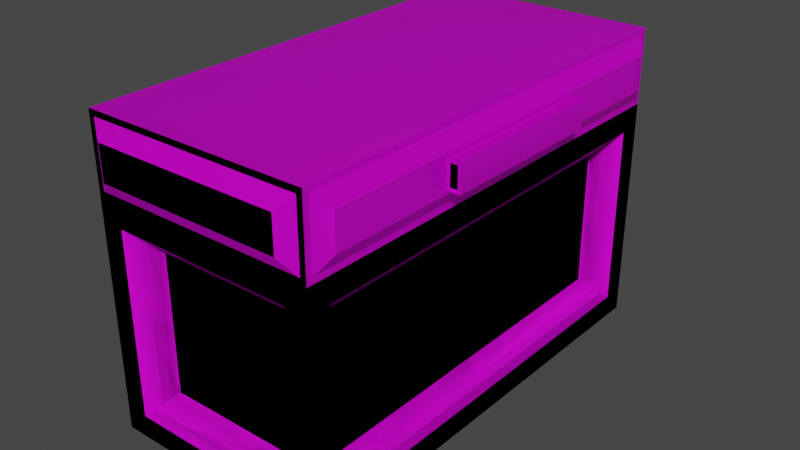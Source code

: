 # Source: chests.blend  (saved by Blender 2.90.8; exported with 4.5.12 LTS)
import bpy
from mathutils import Matrix  # noqa: F401  (used for matrix-valued properties, if any)

bpy.ops.wm.read_factory_settings(use_empty=True)
scene = bpy.context.scene
scene.name = 'Scene'

# ---- collections
col_collection = bpy.data.collections.new('Collection'); scene.collection.children.link(col_collection)

# ---- images (referenced by path relative to the original .blend; pixels are not part of the script)
import os
ASSET_DIR = os.environ.get("B2B_ASSET_DIR", "")  # directory of the original .blend (textures are referenced by path, not embedded)
HERE = os.path.dirname(os.path.abspath(__file__))  # packed textures are extracted next to this script under _unpacked/

def load_image(name, relpath, width, height, colorspace="sRGB"):
    """Load a texture the original file referenced (path relative to the .blend, or extracted next to this script)."""
    p = next((c for c in (os.path.join(HERE, relpath), os.path.join(ASSET_DIR, relpath)) if relpath and os.path.exists(c)), "")
    if p:
        img = bpy.data.images.load(p, check_existing=True)
        img.name = name
    else:  # same state as the original file: an image datablock whose file is absent (Cycles renders it pink)
        img = bpy.data.images.new(name, width, height)
        img.source = "FILE"
        img.filepath = "//" + (relpath or name)
    img.colorspace_settings.name = colorspace
    return img
img_palette2_png = load_image('palette2.png', 'palette2.png', 1024, 1024, 'sRGB')

# ---- materials (node trees are filled in below, after node groups)
mat_material = bpy.data.materials.new('Material')
mat_material.alpha_threshold = 0.0
mat_material.use_transparent_shadow = False
mat_material.line_color = (0.0, 0.0, 0.0, 1.0)

# ---- material node trees
mat_material.use_nodes = True; mat_material.node_tree.nodes.clear()
_N = mat_material.node_tree.nodes; _L = mat_material.node_tree.links
n0 = _N.new('ShaderNodeOutputMaterial'); n0.name = 'Material Output'; n0.location = (300, 300)
n1 = _N.new('ShaderNodeBsdfPrincipled'); n1.name = 'Principled BSDF'; n1.location = (10, 300)
n1.distribution = 'GGX'
n1.subsurface_method = 'BURLEY'
n1.inputs[2].default_value = 0.4
n1.inputs[3].default_value = 1.45
n1.inputs[27].default_value = (0.0, 0.0, 0.0, 1.0)
n1.inputs[28].default_value = 1.0
n2 = _N.new('ShaderNodeTexImage'); n2.name = 'Image Texture'; n2.location = (-320, 271)
n2.image = img_palette2_png
n2.interpolation = 'Closest'
_L.new(n1.outputs[0], n0.inputs[0])
_L.new(n2.outputs[0], n1.inputs[0])
n0.is_active_output = True

# ---- world
world_world = bpy.data.worlds.new('World'); scene.world = world_world
world_world.use_nodes = True; world_world.node_tree.nodes.clear()
_N = world_world.node_tree.nodes; _L = world_world.node_tree.links
n0 = _N.new('ShaderNodeOutputWorld'); n0.name = 'World Output'; n0.location = (300, 300)
n1 = _N.new('ShaderNodeBackground'); n1.name = 'Background'; n1.location = (10, 300)
n1.inputs[0].default_value = (0.05088, 0.05088, 0.05088, 1.0)
_L.new(n1.outputs[0], n0.inputs[0])
n0.is_active_output = True
world_world.color = (0.05088, 0.05088, 0.05088)
world_world.use_sun_shadow = False
world_world.sun_shadow_jitter_overblur = 0.0

# ---- meshes
me_cube_002 = bpy.data.meshes.new('Cube.002')
me_cube_002.from_pydata([(-0.25, -0.5, -1.49e-08), (-0.25, -0.5, 0.5), (-0.25, 0.5, -1.49e-08), (-0.25, 0.5, 0.5), (0.25, -0.5, -1.49e-08), (0.25, -0.5, 0.5), (0.25, 0.5, -1.49e-08), (0.25, 0.5, 0.5), (-0.25, -0.45, 0.05), (-0.25, -0.45, 0.45), (-0.25, 0.45, 0.45), (-0.25, 0.45, 0.05), (-0.2, 0.5, 0.05), (-0.2, 0.5, 0.45), (0.2, 0.5, 0.45), (0.2, 0.5, 0.05), (0.25, 0.45, 0.05), (0.25, 0.45, 0.45), (0.25, -0.45, 0.45), (0.25, -0.45, 0.05), (0.2, -0.5, 0.05), (0.2, -0.5, 0.45), (-0.2, -0.5, 0.45), (-0.2, -0.5, 0.05), (-0.2, -0.4, 0.1), (-0.2, -0.4, 0.4), (-0.2, 0.4, 0.4), (-0.2, 0.4, 0.1), (-0.15, 0.45, 0.1), (-0.15, 0.45, 0.4), (0.15, 0.45, 0.4), (0.15, 0.45, 0.1), (0.2, 0.4, 0.1), (0.2, 0.4, 0.4), (0.2, -0.4, 0.4), (0.2, -0.4, 0.1), (0.15, -0.45, 0.1), (0.15, -0.45, 0.4), (-0.15, -0.45, 0.4), (-0.15, -0.45, 0.1), (0.1977, 0.4477, 0.5), (-0.1977, 0.4477, 0.5), (-0.1977, -0.4477, 0.5), (0.1977, -0.4477, 0.5), (-0.1687, 0.3819, 0.3662), (0.1687, 0.3819, 0.3662), (0.1687, -0.3819, 0.3662), (-0.1687, -0.3819, 0.3662), (-0.1687, 0.3819, 0.1396), (0.1687, 0.3819, 0.1396), (0.1687, -0.3819, 0.1396), (-0.1687, -0.3819, 0.1396)], [], [(24, 25, 26, 27), (28, 29, 30, 31), (32, 33, 34, 35), (36, 37, 38, 39), (2, 6, 4, 0), (41, 42, 47, 44), (0, 1, 9, 8), (1, 3, 10, 9), (3, 2, 11, 10), (2, 0, 8, 11), (2, 3, 13, 12), (3, 7, 14, 13), (7, 6, 15, 14), (6, 2, 12, 15), (6, 7, 17, 16), (7, 5, 18, 17), (5, 4, 19, 18), (4, 6, 16, 19), (4, 5, 21, 20), (5, 1, 22, 21), (1, 0, 23, 22), (0, 4, 20, 23), (8, 9, 25, 24), (9, 10, 26, 25), (10, 11, 27, 26), (11, 8, 24, 27), (12, 13, 29, 28), (13, 14, 30, 29), (14, 15, 31, 30), (15, 12, 28, 31), (16, 17, 33, 32), (17, 18, 34, 33), (18, 19, 35, 34), (19, 16, 32, 35), (20, 21, 37, 36), (21, 22, 38, 37), (22, 23, 39, 38), (23, 20, 36, 39), (7, 3, 41, 40), (3, 1, 42, 41), (1, 5, 43, 42), (5, 7, 40, 43), (44, 47, 51, 48), (40, 41, 44, 45), (42, 43, 46, 47), (43, 40, 45, 46), (49, 48, 51, 50), (45, 44, 48, 49), (47, 46, 50, 51), (46, 45, 49, 50)])
_uv = me_cube_002.uv_layers.new(name='UVMap')
_uv.uv.foreach_set('vector', [0.1756, 0.9518, 0.1756, 0.9518, 0.1756, 0.9518, 0.1756, 0.9518, 0.1756, 0.9518, 0.1756, 0.9518, 0.1756, 0.9518, 0.1756, 0.9518, 0.1756, 0.9518, 0.1756, 0.9518, 0.1756, 0.9518, 0.1756, 0.9518, 0.1756, 0.9518, 0.1756, 0.9518, 0.1756, 0.9518, 0.1756, 0.9518, 0.1756, 0.9518, 0.1756, 0.9518, 0.1756, 0.9518, 0.1756, 0.9518, 0.3212, 0.7997, 0.3212, 0.7997, 0.3212, 0.7997, 0.3212, 0.7997, 0.1756, 0.9518, 0.1756, 0.9518, 0.1756, 0.9518, 0.1756, 0.9518, 0.1756, 0.9518, 0.1756, 0.9518, 0.1756, 0.9518, 0.1756, 0.9518, 0.1756, 0.9518, 0.1756, 0.9518, 0.1756, 0.9518, 0.1756, 0.9518, 0.1756, 0.9518, 0.1756, 0.9518, 0.1756, 0.9518, 0.1756, 0.9518, 0.1756, 0.9518, 0.1756, 0.9518, 0.1756, 0.9518, 0.1756, 0.9518, 0.1756, 0.9518, 0.1756, 0.9518, 0.1756, 0.9518, 0.1756, 0.9518, 0.1756, 0.9518, 0.1756, 0.9518, 0.1756, 0.9518, 0.1756, 0.9518, 0.1756, 0.9518, 0.1756, 0.9518, 0.1756, 0.9518, 0.1756, 0.9518, 0.1756, 0.9518, 0.1756, 0.9518, 0.1756, 0.9518, 0.1756, 0.9518, 0.1756, 0.9518, 0.1756, 0.9518, 0.1756, 0.9518, 0.1756, 0.9518, 0.1756, 0.9518, 0.1756, 0.9518, 0.1756, 0.9518, 0.1756, 0.9518, 0.1756, 0.9518, 0.1756, 0.9518, 0.1756, 0.9518, 0.1756, 0.9518, 0.1756, 0.9518, 0.1756, 0.9518, 0.1756, 0.9518, 0.1756, 0.9518, 0.1756, 0.9518, 0.1756, 0.9518, 0.1756, 0.9518, 0.1756, 0.9518, 0.1756, 0.9518, 0.1756, 0.9518, 0.1756, 0.9518, 0.1756, 0.9518, 0.1756, 0.9518, 0.1756, 0.9518, 0.1756, 0.9518, 0.1756, 0.9518, 0.1756, 0.9518, 0.1756, 0.9518, 0.1756, 0.9518, 0.1756, 0.9518, 0.1756, 0.9518, 0.1756, 0.9518, 0.1756, 0.9518, 0.1756, 0.9518, 0.1756, 0.9518, 0.1756, 0.9518, 0.1756, 0.9518, 0.1756, 0.9518, 0.1756, 0.9518, 0.1756, 0.9518, 0.1756, 0.9518, 0.1756, 0.9518, 0.1756, 0.9518, 0.1756, 0.9518, 0.1756, 0.9518, 0.1756, 0.9518, 0.1756, 0.9518, 0.1756, 0.9518, 0.1756, 0.9518, 0.1756, 0.9518, 0.1756, 0.9518, 0.1756, 0.9518, 0.1756, 0.9518, 0.1756, 0.9518, 0.1756, 0.9518, 0.1756, 0.9518, 0.1756, 0.9518, 0.1756, 0.9518, 0.1756, 0.9518, 0.1756, 0.9518, 0.1756, 0.9518, 0.1756, 0.9518, 0.1756, 0.9518, 0.1756, 0.9518, 0.1756, 0.9518, 0.1756, 0.9518, 0.1756, 0.9518, 0.1756, 0.9518, 0.1756, 0.9518, 0.1756, 0.9518, 0.1756, 0.9518, 0.1756, 0.9518, 0.1756, 0.9518, 0.1756, 0.9518, 0.1756, 0.9518, 0.1756, 0.9518, 0.1756, 0.9518, 0.1756, 0.9518, 0.1756, 0.9518, 0.1756, 0.9518, 0.1756, 0.9518, 0.1756, 0.9518, 0.1756, 0.9518, 0.1756, 0.9518, 0.1756, 0.9518, 0.1756, 0.9518, 0.1756, 0.9518, 0.1756, 0.9518, 0.1756, 0.9518, 0.1756, 0.9518, 0.1756, 0.9518, 0.1756, 0.9518, 0.1756, 0.9518, 0.1756, 0.9518, 0.1756, 0.9518, 0.1756, 0.9518, 0.1756, 0.9518, 0.1756, 0.9518, 0.1756, 0.9518, 0.1756, 0.9518, 0.1756, 0.9518, 0.1756, 0.9518, 0.1756, 0.9518, 0.1756, 0.9518, 0.1756, 0.9518, 0.1756, 0.9518, 0.3212, 0.7997, 0.3212, 0.7997, 0.3212, 0.7997, 0.3212, 0.7997, 0.3212, 0.7997, 0.3212, 0.7997, 0.3212, 0.7997, 0.3212, 0.7997, 0.3212, 0.7997, 0.3212, 0.7997, 0.3212, 0.7997, 0.3212, 0.7997, 0.3212, 0.7997, 0.3212, 0.7997, 0.3212, 0.7997, 0.3212, 0.7997, 0.3212, 0.7997, 0.3212, 0.7997, 0.3212, 0.7997, 0.3212, 0.7997, 0.3212, 0.7997, 0.3212, 0.7997, 0.3212, 0.7997, 0.3212, 0.7997, 0.3212, 0.7997, 0.3212, 0.7997, 0.3212, 0.7997, 0.3212, 0.7997, 0.3212, 0.7997, 0.3212, 0.7997, 0.3212, 0.7997, 0.3212, 0.7997])
me_cube_002.materials.append(mat_material)
me_cube_002.use_remesh_fix_poles = True
me_cube_002.use_remesh_preserve_attributes = False
me_cube_002.use_mirror_vertex_groups = False
me_cube_002.update()
me_cube_004 = bpy.data.meshes.new('Cube.004')
me_cube_004.from_pydata([(-0.002822, -0.5, 0.003866), (-0.002822, -0.5, 0.1689), (-0.002822, 0.5, 0.003866), (-0.002822, 0.5, 0.1689), (0.4972, -0.5, 0.003866), (0.4972, -0.5, 0.1689), (0.4972, 0.5, 0.003866), (0.4972, 0.5, 0.1689), (-0.002822, -0.487, 0.01683), (-0.002822, -0.487, 0.1559), (-0.002822, 0.487, 0.1559), (-0.002822, 0.487, 0.01683), (0.01014, 0.5, 0.01683), (0.01014, 0.5, 0.1559), (0.4842, 0.5, 0.1559), (0.4842, 0.5, 0.01683), (0.4972, 0.487, 0.01683), (0.4972, 0.487, 0.1559), (0.4972, -0.487, 0.1559), (0.4972, -0.487, 0.01683), (0.4842, -0.5, 0.01683), (0.4842, -0.5, 0.1559), (0.01014, -0.5, 0.1559), (0.01014, -0.5, 0.01683), (-0.02282, -0.4553, 0.04857), (-0.02282, -0.4553, 0.1242), (-0.02282, 0.4553, 0.1242), (-0.02282, 0.4553, 0.04857), (0.04188, 0.52, 0.04857), (0.04188, 0.52, 0.1242), (0.4525, 0.52, 0.1242), (0.4525, 0.52, 0.04857), (0.5172, 0.4553, 0.04857), (0.5172, 0.4553, 0.1242), (0.5172, -0.4553, 0.1242), (0.5172, -0.4553, 0.04857), (0.4525, -0.52, 0.04857), (0.4525, -0.52, 0.1242), (0.04188, -0.52, 0.1242), (0.04188, -0.52, 0.04857), (0.5172, 0.1883, 0.05736), (0.5172, 0.1883, 0.1154), (0.5172, -0.1883, 0.1154), (0.5172, -0.1883, 0.05736), (0.5469, 0.1883, 0.1154), (0.5469, 0.1883, 0.05736), (0.5469, -0.1883, 0.05736), (0.5469, -0.1883, 0.1154), (0.5241, 0.1863, 0.06427), (0.5241, 0.1863, 0.1085), (0.54, 0.1863, 0.1085), (0.54, 0.1863, 0.06427), (0.5241, -0.1863, 0.1085), (0.5241, -0.1863, 0.06427), (0.54, -0.1863, 0.06427), (0.54, -0.1863, 0.1085), (0.5241, -0.1814, 0.05936), (0.5241, 0.1814, 0.05936), (0.54, 0.1814, 0.05936), (0.54, -0.1814, 0.05936), (0.5241, 0.1814, 0.1134), (0.5241, -0.1814, 0.1134), (0.54, -0.1814, 0.1134), (0.54, 0.1814, 0.1134)], [], [(24, 25, 26, 27), (28, 29, 30, 31), (32, 33, 34, 35), (36, 37, 38, 39), (2, 6, 4, 0), (7, 3, 1, 5), (0, 1, 9, 8), (1, 3, 10, 9), (3, 2, 11, 10), (2, 0, 8, 11), (2, 3, 13, 12), (3, 7, 14, 13), (7, 6, 15, 14), (6, 2, 12, 15), (6, 7, 17, 16), (7, 5, 18, 17), (5, 4, 19, 18), (4, 6, 16, 19), (4, 5, 21, 20), (5, 1, 22, 21), (1, 0, 23, 22), (0, 4, 20, 23), (8, 9, 25, 24), (9, 10, 26, 25), (10, 11, 27, 26), (11, 8, 24, 27), (12, 13, 29, 28), (13, 14, 30, 29), (14, 15, 31, 30), (15, 12, 28, 31), (16, 17, 33, 32), (17, 18, 34, 33), (18, 19, 35, 34), (19, 16, 32, 35), (20, 21, 37, 36), (21, 22, 38, 37), (22, 23, 39, 38), (23, 20, 36, 39), (40, 43, 42, 41), (45, 44, 47, 46), (48, 49, 50, 51), (52, 53, 54, 55), (56, 57, 58, 59), (60, 61, 62, 63), (40, 41, 49, 48), (41, 44, 50, 49), (44, 45, 51, 50), (45, 40, 48, 51), (42, 43, 53, 52), (43, 46, 54, 53), (46, 47, 55, 54), (47, 42, 52, 55), (43, 40, 57, 56), (40, 45, 58, 57), (45, 46, 59, 58), (46, 43, 56, 59), (41, 42, 61, 60), (42, 47, 62, 61), (47, 44, 63, 62), (44, 41, 60, 63)])
_uv = me_cube_004.uv_layers.new(name='UVMap')
_uv.uv.foreach_set('vector', [0.1756, 0.9518, 0.1756, 0.9518, 0.1756, 0.9518, 0.1756, 0.9518, 0.1756, 0.9518, 0.1756, 0.9518, 0.1756, 0.9518, 0.1756, 0.9518, 0.1756, 0.9518, 0.1756, 0.9518, 0.1756, 0.9518, 0.1756, 0.9518, 0.1756, 0.9518, 0.1756, 0.9518, 0.1756, 0.9518, 0.1756, 0.9518, 0.1756, 0.9518, 0.1756, 0.9518, 0.1756, 0.9518, 0.1756, 0.9518, 0.1756, 0.9518, 0.1756, 0.9518, 0.1756, 0.9518, 0.1756, 0.9518, 0.1756, 0.9518, 0.1756, 0.9518, 0.1756, 0.9518, 0.1756, 0.9518, 0.1756, 0.9518, 0.1756, 0.9518, 0.1756, 0.9518, 0.1756, 0.9518, 0.1756, 0.9518, 0.1756, 0.9518, 0.1756, 0.9518, 0.1756, 0.9518, 0.1756, 0.9518, 0.1756, 0.9518, 0.1756, 0.9518, 0.1756, 0.9518, 0.1756, 0.9518, 0.1756, 0.9518, 0.1756, 0.9518, 0.1756, 0.9518, 0.1756, 0.9518, 0.1756, 0.9518, 0.1756, 0.9518, 0.1756, 0.9518, 0.1756, 0.9518, 0.1756, 0.9518, 0.1756, 0.9518, 0.1756, 0.9518, 0.1756, 0.9518, 0.1756, 0.9518, 0.1756, 0.9518, 0.1756, 0.9518, 0.1756, 0.9518, 0.1756, 0.9518, 0.1756, 0.9518, 0.1756, 0.9518, 0.1756, 0.9518, 0.1756, 0.9518, 0.1756, 0.9518, 0.1756, 0.9518, 0.1756, 0.9518, 0.1756, 0.9518, 0.1756, 0.9518, 0.1756, 0.9518, 0.1756, 0.9518, 0.1756, 0.9518, 0.1756, 0.9518, 0.1756, 0.9518, 0.1756, 0.9518, 0.1756, 0.9518, 0.1756, 0.9518, 0.1756, 0.9518, 0.1756, 0.9518, 0.1756, 0.9518, 0.1756, 0.9518, 0.1756, 0.9518, 0.1756, 0.9518, 0.1756, 0.9518, 0.1756, 0.9518, 0.1756, 0.9518, 0.1756, 0.9518, 0.1756, 0.9518, 0.1756, 0.9518, 0.1756, 0.9518, 0.1756, 0.9518, 0.1756, 0.9518, 0.1756, 0.9518, 0.1756, 0.9518, 0.1756, 0.9518, 0.1756, 0.9518, 0.1756, 0.9518, 0.1756, 0.9518, 0.1756, 0.9518, 0.1756, 0.9518, 0.1756, 0.9518, 0.1756, 0.9518, 0.1756, 0.9518, 0.1756, 0.9518, 0.1756, 0.9518, 0.1756, 0.9518, 0.1756, 0.9518, 0.1756, 0.9518, 0.1756, 0.9518, 0.1756, 0.9518, 0.1756, 0.9518, 0.1756, 0.9518, 0.1756, 0.9518, 0.1756, 0.9518, 0.1756, 0.9518, 0.1756, 0.9518, 0.1756, 0.9518, 0.1756, 0.9518, 0.1756, 0.9518, 0.1756, 0.9518, 0.1756, 0.9518, 0.1756, 0.9518, 0.1756, 0.9518, 0.1756, 0.9518, 0.1756, 0.9518, 0.1756, 0.9518, 0.1756, 0.9518, 0.1756, 0.9518, 0.1756, 0.9518, 0.1756, 0.9518, 0.1756, 0.9518, 0.1756, 0.9518, 0.1756, 0.9518, 0.1756, 0.9518, 0.1756, 0.9518, 0.1756, 0.9518, 0.1756, 0.9518, 0.1756, 0.9518, 0.1756, 0.9518, 0.1756, 0.9518, 0.1756, 0.9518, 0.1756, 0.9518, 0.1756, 0.9518, 0.1756, 0.9518, 0.1756, 0.9518, 0.1756, 0.9518, 0.1756, 0.9518, 0.1756, 0.9518, 0.1756, 0.9518, 0.1756, 0.9518, 0.1756, 0.9518, 0.1756, 0.9518, 0.1756, 0.9518, 0.1756, 0.9518, 0.2789, 0.9911, 0.2789, 0.9911, 0.2789, 0.9911, 0.2789, 0.9911, 0.2789, 0.9911, 0.2789, 0.9911, 0.2789, 0.9911, 0.2789, 0.9911, 0.2789, 0.9911, 0.2789, 0.9911, 0.2789, 0.9911, 0.2789, 0.9911, 0.2789, 0.9911, 0.2789, 0.9911, 0.2789, 0.9911, 0.2789, 0.9911, 0.2789, 0.9911, 0.2789, 0.9911, 0.2789, 0.9911, 0.2789, 0.9911, 0.2789, 0.9911, 0.2789, 0.9911, 0.2789, 0.9911, 0.2789, 0.9911, 0.2789, 0.9911, 0.2789, 0.9911, 0.2789, 0.9911, 0.2789, 0.9911, 0.2789, 0.9911, 0.2789, 0.9911, 0.2789, 0.9911, 0.2789, 0.9911, 0.2789, 0.9911, 0.2789, 0.9911, 0.2789, 0.9911, 0.2789, 0.9911, 0.2789, 0.9911, 0.2789, 0.9911, 0.2789, 0.9911, 0.2789, 0.9911, 0.2789, 0.9911, 0.2789, 0.9911, 0.2789, 0.9911, 0.2789, 0.9911, 0.2789, 0.9911, 0.2789, 0.9911, 0.2789, 0.9911, 0.2789, 0.9911, 0.2789, 0.9911, 0.2789, 0.9911, 0.2789, 0.9911, 0.2789, 0.9911, 0.2789, 0.9911, 0.2789, 0.9911, 0.2789, 0.9911, 0.2789, 0.9911, 0.2789, 0.9911, 0.2789, 0.9911, 0.2789, 0.9911, 0.2789, 0.9911, 0.2789, 0.9911, 0.2789, 0.9911, 0.2789, 0.9911, 0.2789, 0.9911, 0.2789, 0.9911, 0.2789, 0.9911, 0.2789, 0.9911, 0.2789, 0.9911, 0.2789, 0.9911, 0.2789, 0.9911, 0.2789, 0.9911, 0.2789, 0.9911, 0.2789, 0.9911, 0.2789, 0.9911, 0.2789, 0.9911, 0.2789, 0.9911, 0.2789, 0.9911, 0.2789, 0.9911, 0.2789, 0.9911, 0.2789, 0.9911, 0.2789, 0.9911, 0.2789, 0.9911, 0.2789, 0.9911, 0.2789, 0.9911, 0.2789, 0.9911, 0.2789, 0.9911, 0.2789, 0.9911, 0.2789, 0.9911])
me_cube_004.materials.append(mat_material)
me_cube_004.use_remesh_fix_poles = True
me_cube_004.use_remesh_preserve_attributes = False
me_cube_004.use_mirror_vertex_groups = False
me_cube_004.update()
me_cube_007 = bpy.data.meshes.new('Cube.007')
me_cube_007.from_pydata([(-0.25, -0.5, -1.49e-08), (-0.25, -0.5, 0.5), (-0.25, 0.5, -1.49e-08), (-0.25, 0.5, 0.5), (0.25, -0.5, -1.49e-08), (0.25, -0.5, 0.5), (0.25, 0.5, -1.49e-08), (0.25, 0.5, 0.5), (-0.25, -0.45, 0.05), (-0.25, -0.45, 0.45), (-0.25, 0.45, 0.45), (-0.25, 0.45, 0.05), (-0.2, 0.5, 0.05), (-0.2, 0.5, 0.45), (0.2, 0.5, 0.45), (0.2, 0.5, 0.05), (0.25, 0.45, 0.05), (0.25, 0.45, 0.45), (0.25, -0.45, 0.45), (0.25, -0.45, 0.05), (0.2, -0.5, 0.05), (0.2, -0.5, 0.45), (-0.2, -0.5, 0.45), (-0.2, -0.5, 0.05), (-0.2, -0.4, 0.1), (-0.2, -0.4, 0.4), (-0.2, 0.4, 0.4), (-0.2, 0.4, 0.1), (-0.15, 0.45, 0.1), (-0.15, 0.45, 0.4), (0.15, 0.45, 0.4), (0.15, 0.45, 0.1), (0.2, 0.4, 0.1), (0.2, 0.4, 0.4), (0.2, -0.4, 0.4), (0.2, -0.4, 0.1), (0.15, -0.45, 0.1), (0.15, -0.45, 0.4), (-0.15, -0.45, 0.4), (-0.15, -0.45, 0.1), (0.1977, 0.4477, 0.5), (-0.1977, 0.4477, 0.5), (-0.1977, -0.4477, 0.5), (0.1977, -0.4477, 0.5), (-0.1687, 0.3819, 0.3662), (0.1687, 0.3819, 0.3662), (0.1687, -0.3819, 0.3662), (-0.1687, -0.3819, 0.3662), (-0.1687, 0.3819, 0.1396), (0.1687, 0.3819, 0.1396), (0.1687, -0.3819, 0.1396), (-0.1687, -0.3819, 0.1396)], [], [(24, 25, 26, 27), (28, 29, 30, 31), (32, 33, 34, 35), (36, 37, 38, 39), (2, 6, 4, 0), (41, 42, 47, 44), (0, 1, 9, 8), (1, 3, 10, 9), (3, 2, 11, 10), (2, 0, 8, 11), (2, 3, 13, 12), (3, 7, 14, 13), (7, 6, 15, 14), (6, 2, 12, 15), (6, 7, 17, 16), (7, 5, 18, 17), (5, 4, 19, 18), (4, 6, 16, 19), (4, 5, 21, 20), (5, 1, 22, 21), (1, 0, 23, 22), (0, 4, 20, 23), (8, 9, 25, 24), (9, 10, 26, 25), (10, 11, 27, 26), (11, 8, 24, 27), (12, 13, 29, 28), (13, 14, 30, 29), (14, 15, 31, 30), (15, 12, 28, 31), (16, 17, 33, 32), (17, 18, 34, 33), (18, 19, 35, 34), (19, 16, 32, 35), (20, 21, 37, 36), (21, 22, 38, 37), (22, 23, 39, 38), (23, 20, 36, 39), (7, 3, 41, 40), (3, 1, 42, 41), (1, 5, 43, 42), (5, 7, 40, 43), (44, 47, 51, 48), (40, 41, 44, 45), (42, 43, 46, 47), (43, 40, 45, 46), (49, 48, 51, 50), (45, 44, 48, 49), (47, 46, 50, 51), (46, 45, 49, 50)])
_uv = me_cube_007.uv_layers.new(name='UVMap')
_uv.uv.foreach_set('vector', [0.6915, 0.6783, 0.6915, 0.6783, 0.6915, 0.6783, 0.6915, 0.6783, 0.6915, 0.6783, 0.6915, 0.6783, 0.6915, 0.6783, 0.6915, 0.6783, 0.6915, 0.6783, 0.6915, 0.6783, 0.6915, 0.6783, 0.6915, 0.6783, 0.6915, 0.6783, 0.6915, 0.6783, 0.6915, 0.6783, 0.6915, 0.6783, 0.6915, 0.6783, 0.6915, 0.6783, 0.6915, 0.6783, 0.6915, 0.6783, 0.8371, 0.5263, 0.8371, 0.5263, 0.8371, 0.5263, 0.8371, 0.5263, 0.6915, 0.6783, 0.6915, 0.6783, 0.6915, 0.6783, 0.6915, 0.6783, 0.6915, 0.6783, 0.6915, 0.6783, 0.6915, 0.6783, 0.6915, 0.6783, 0.6915, 0.6783, 0.6915, 0.6783, 0.6915, 0.6783, 0.6915, 0.6783, 0.6915, 0.6783, 0.6915, 0.6783, 0.6915, 0.6783, 0.6915, 0.6783, 0.6915, 0.6783, 0.6915, 0.6783, 0.6915, 0.6783, 0.6915, 0.6783, 0.6915, 0.6783, 0.6915, 0.6783, 0.6915, 0.6783, 0.6915, 0.6783, 0.6915, 0.6783, 0.6915, 0.6783, 0.6915, 0.6783, 0.6915, 0.6783, 0.6915, 0.6783, 0.6915, 0.6783, 0.6915, 0.6783, 0.6915, 0.6783, 0.6915, 0.6783, 0.6915, 0.6783, 0.6915, 0.6783, 0.6915, 0.6783, 0.6915, 0.6783, 0.6915, 0.6783, 0.6915, 0.6783, 0.6915, 0.6783, 0.6915, 0.6783, 0.6915, 0.6783, 0.6915, 0.6783, 0.6915, 0.6783, 0.6915, 0.6783, 0.6915, 0.6783, 0.6915, 0.6783, 0.6915, 0.6783, 0.6915, 0.6783, 0.6915, 0.6783, 0.6915, 0.6783, 0.6915, 0.6783, 0.6915, 0.6783, 0.6915, 0.6783, 0.6915, 0.6783, 0.6915, 0.6783, 0.6915, 0.6783, 0.6915, 0.6783, 0.6915, 0.6783, 0.6915, 0.6783, 0.6915, 0.6783, 0.6915, 0.6783, 0.6915, 0.6783, 0.6915, 0.6783, 0.6915, 0.6783, 0.6915, 0.6783, 0.6915, 0.6783, 0.6915, 0.6783, 0.6915, 0.6783, 0.6915, 0.6783, 0.6915, 0.6783, 0.6915, 0.6783, 0.6915, 0.6783, 0.6915, 0.6783, 0.6915, 0.6783, 0.6915, 0.6783, 0.6915, 0.6783, 0.6915, 0.6783, 0.6915, 0.6783, 0.6915, 0.6783, 0.6915, 0.6783, 0.6915, 0.6783, 0.6915, 0.6783, 0.6915, 0.6783, 0.6915, 0.6783, 0.6915, 0.6783, 0.6915, 0.6783, 0.6915, 0.6783, 0.6915, 0.6783, 0.6915, 0.6783, 0.6915, 0.6783, 0.6915, 0.6783, 0.6915, 0.6783, 0.6915, 0.6783, 0.6915, 0.6783, 0.6915, 0.6783, 0.6915, 0.6783, 0.6915, 0.6783, 0.6915, 0.6783, 0.6915, 0.6783, 0.6915, 0.6783, 0.6915, 0.6783, 0.6915, 0.6783, 0.6915, 0.6783, 0.6915, 0.6783, 0.6915, 0.6783, 0.6915, 0.6783, 0.6915, 0.6783, 0.6915, 0.6783, 0.6915, 0.6783, 0.6915, 0.6783, 0.6915, 0.6783, 0.6915, 0.6783, 0.6915, 0.6783, 0.6915, 0.6783, 0.6915, 0.6783, 0.6915, 0.6783, 0.6915, 0.6783, 0.6915, 0.6783, 0.6915, 0.6783, 0.6915, 0.6783, 0.6915, 0.6783, 0.6915, 0.6783, 0.6915, 0.6783, 0.6915, 0.6783, 0.6915, 0.6783, 0.6915, 0.6783, 0.6915, 0.6783, 0.6915, 0.6783, 0.6915, 0.6783, 0.6915, 0.6783, 0.6915, 0.6783, 0.6915, 0.6783, 0.6915, 0.6783, 0.6915, 0.6783, 0.6915, 0.6783, 0.6915, 0.6783, 0.6915, 0.6783, 0.6915, 0.6783, 0.6915, 0.6783, 0.6915, 0.6783, 0.6915, 0.6783, 0.6915, 0.6783, 0.6915, 0.6783, 0.8371, 0.5263, 0.8371, 0.5263, 0.8371, 0.5263, 0.8371, 0.5263, 0.8371, 0.5263, 0.8371, 0.5263, 0.8371, 0.5263, 0.8371, 0.5263, 0.8371, 0.5263, 0.8371, 0.5263, 0.8371, 0.5263, 0.8371, 0.5263, 0.8371, 0.5263, 0.8371, 0.5263, 0.8371, 0.5263, 0.8371, 0.5263, 0.8371, 0.5263, 0.8371, 0.5263, 0.8371, 0.5263, 0.8371, 0.5263, 0.8371, 0.5263, 0.8371, 0.5263, 0.8371, 0.5263, 0.8371, 0.5263, 0.8371, 0.5263, 0.8371, 0.5263, 0.8371, 0.5263, 0.8371, 0.5263, 0.8371, 0.5263, 0.8371, 0.5263, 0.8371, 0.5263, 0.8371, 0.5263])
me_cube_007.materials.append(mat_material)
me_cube_007.use_remesh_fix_poles = True
me_cube_007.use_remesh_preserve_attributes = False
me_cube_007.use_mirror_vertex_groups = False
me_cube_007.update()
me_cube_008 = bpy.data.meshes.new('Cube.008')
me_cube_008.from_pydata([(-0.002822, -0.5, 0.003866), (-0.002822, -0.5, 0.1689), (-0.002822, 0.5, 0.003866), (-0.002822, 0.5, 0.1689), (0.4972, -0.5, 0.003866), (0.4972, -0.5, 0.1689), (0.4972, 0.5, 0.003866), (0.4972, 0.5, 0.1689), (-0.002822, -0.487, 0.01683), (-0.002822, -0.487, 0.1559), (-0.002822, 0.487, 0.1559), (-0.002822, 0.487, 0.01683), (0.01014, 0.5, 0.01683), (0.01014, 0.5, 0.1559), (0.4842, 0.5, 0.1559), (0.4842, 0.5, 0.01683), (0.4972, 0.487, 0.01683), (0.4972, 0.487, 0.1559), (0.4972, -0.487, 0.1559), (0.4972, -0.487, 0.01683), (0.4842, -0.5, 0.01683), (0.4842, -0.5, 0.1559), (0.01014, -0.5, 0.1559), (0.01014, -0.5, 0.01683), (-0.02282, -0.4553, 0.04857), (-0.02282, -0.4553, 0.1242), (-0.02282, 0.4553, 0.1242), (-0.02282, 0.4553, 0.04857), (0.04188, 0.52, 0.04857), (0.04188, 0.52, 0.1242), (0.4525, 0.52, 0.1242), (0.4525, 0.52, 0.04857), (0.5172, 0.4553, 0.04857), (0.5172, 0.4553, 0.1242), (0.5172, -0.4553, 0.1242), (0.5172, -0.4553, 0.04857), (0.4525, -0.52, 0.04857), (0.4525, -0.52, 0.1242), (0.04188, -0.52, 0.1242), (0.04188, -0.52, 0.04857), (0.5172, 0.1883, 0.05736), (0.5172, 0.1883, 0.1154), (0.5172, -0.1883, 0.1154), (0.5172, -0.1883, 0.05736), (0.5469, 0.1883, 0.1154), (0.5469, 0.1883, 0.05736), (0.5469, -0.1883, 0.05736), (0.5469, -0.1883, 0.1154), (0.5241, 0.1863, 0.06427), (0.5241, 0.1863, 0.1085), (0.54, 0.1863, 0.1085), (0.54, 0.1863, 0.06427), (0.5241, -0.1863, 0.1085), (0.5241, -0.1863, 0.06427), (0.54, -0.1863, 0.06427), (0.54, -0.1863, 0.1085), (0.5241, -0.1814, 0.05936), (0.5241, 0.1814, 0.05936), (0.54, 0.1814, 0.05936), (0.54, -0.1814, 0.05936), (0.5241, 0.1814, 0.1134), (0.5241, -0.1814, 0.1134), (0.54, -0.1814, 0.1134), (0.54, 0.1814, 0.1134)], [], [(24, 25, 26, 27), (28, 29, 30, 31), (32, 33, 34, 35), (36, 37, 38, 39), (2, 6, 4, 0), (7, 3, 1, 5), (0, 1, 9, 8), (1, 3, 10, 9), (3, 2, 11, 10), (2, 0, 8, 11), (2, 3, 13, 12), (3, 7, 14, 13), (7, 6, 15, 14), (6, 2, 12, 15), (6, 7, 17, 16), (7, 5, 18, 17), (5, 4, 19, 18), (4, 6, 16, 19), (4, 5, 21, 20), (5, 1, 22, 21), (1, 0, 23, 22), (0, 4, 20, 23), (8, 9, 25, 24), (9, 10, 26, 25), (10, 11, 27, 26), (11, 8, 24, 27), (12, 13, 29, 28), (13, 14, 30, 29), (14, 15, 31, 30), (15, 12, 28, 31), (16, 17, 33, 32), (17, 18, 34, 33), (18, 19, 35, 34), (19, 16, 32, 35), (20, 21, 37, 36), (21, 22, 38, 37), (22, 23, 39, 38), (23, 20, 36, 39), (40, 43, 42, 41), (45, 44, 47, 46), (48, 49, 50, 51), (52, 53, 54, 55), (56, 57, 58, 59), (60, 61, 62, 63), (40, 41, 49, 48), (41, 44, 50, 49), (44, 45, 51, 50), (45, 40, 48, 51), (42, 43, 53, 52), (43, 46, 54, 53), (46, 47, 55, 54), (47, 42, 52, 55), (43, 40, 57, 56), (40, 45, 58, 57), (45, 46, 59, 58), (46, 43, 56, 59), (41, 42, 61, 60), (42, 47, 62, 61), (47, 44, 63, 62), (44, 41, 60, 63)])
_uv = me_cube_008.uv_layers.new(name='UVMap')
_uv.uv.foreach_set('vector', [0.6915, 0.6783, 0.6915, 0.6783, 0.6915, 0.6783, 0.6915, 0.6783, 0.6915, 0.6783, 0.6915, 0.6783, 0.6915, 0.6783, 0.6915, 0.6783, 0.6915, 0.6783, 0.6915, 0.6783, 0.6915, 0.6783, 0.6915, 0.6783, 0.6915, 0.6783, 0.6915, 0.6783, 0.6915, 0.6783, 0.6915, 0.6783, 0.6915, 0.6783, 0.6915, 0.6783, 0.6915, 0.6783, 0.6915, 0.6783, 0.6915, 0.6783, 0.6915, 0.6783, 0.6915, 0.6783, 0.6915, 0.6783, 0.6915, 0.6783, 0.6915, 0.6783, 0.6915, 0.6783, 0.6915, 0.6783, 0.6915, 0.6783, 0.6915, 0.6783, 0.6915, 0.6783, 0.6915, 0.6783, 0.6915, 0.6783, 0.6915, 0.6783, 0.6915, 0.6783, 0.6915, 0.6783, 0.6915, 0.6783, 0.6915, 0.6783, 0.6915, 0.6783, 0.6915, 0.6783, 0.6915, 0.6783, 0.6915, 0.6783, 0.6915, 0.6783, 0.6915, 0.6783, 0.6915, 0.6783, 0.6915, 0.6783, 0.6915, 0.6783, 0.6915, 0.6783, 0.6915, 0.6783, 0.6915, 0.6783, 0.6915, 0.6783, 0.6915, 0.6783, 0.6915, 0.6783, 0.6915, 0.6783, 0.6915, 0.6783, 0.6915, 0.6783, 0.6915, 0.6783, 0.6915, 0.6783, 0.6915, 0.6783, 0.6915, 0.6783, 0.6915, 0.6783, 0.6915, 0.6783, 0.6915, 0.6783, 0.6915, 0.6783, 0.6915, 0.6783, 0.6915, 0.6783, 0.6915, 0.6783, 0.6915, 0.6783, 0.6915, 0.6783, 0.6915, 0.6783, 0.6915, 0.6783, 0.6915, 0.6783, 0.6915, 0.6783, 0.6915, 0.6783, 0.6915, 0.6783, 0.6915, 0.6783, 0.6915, 0.6783, 0.6915, 0.6783, 0.6915, 0.6783, 0.6915, 0.6783, 0.6915, 0.6783, 0.6915, 0.6783, 0.6915, 0.6783, 0.6915, 0.6783, 0.6915, 0.6783, 0.6915, 0.6783, 0.6915, 0.6783, 0.6915, 0.6783, 0.6915, 0.6783, 0.6915, 0.6783, 0.6915, 0.6783, 0.6915, 0.6783, 0.6915, 0.6783, 0.6915, 0.6783, 0.6915, 0.6783, 0.6915, 0.6783, 0.6915, 0.6783, 0.6915, 0.6783, 0.6915, 0.6783, 0.6915, 0.6783, 0.6915, 0.6783, 0.6915, 0.6783, 0.6915, 0.6783, 0.6915, 0.6783, 0.6915, 0.6783, 0.6915, 0.6783, 0.6915, 0.6783, 0.6915, 0.6783, 0.6915, 0.6783, 0.6915, 0.6783, 0.6915, 0.6783, 0.6915, 0.6783, 0.6915, 0.6783, 0.6915, 0.6783, 0.6915, 0.6783, 0.6915, 0.6783, 0.6915, 0.6783, 0.6915, 0.6783, 0.6915, 0.6783, 0.6915, 0.6783, 0.6915, 0.6783, 0.6915, 0.6783, 0.6915, 0.6783, 0.6915, 0.6783, 0.6915, 0.6783, 0.6915, 0.6783, 0.6915, 0.6783, 0.6915, 0.6783, 0.6915, 0.6783, 0.6915, 0.6783, 0.6915, 0.6783, 0.6915, 0.6783, 0.6915, 0.6783, 0.6915, 0.6783, 0.6915, 0.6783, 0.6915, 0.6783, 0.6915, 0.6783, 0.6915, 0.6783, 0.6915, 0.6783, 0.6915, 0.6783, 0.6915, 0.6783, 0.6915, 0.6783, 0.6915, 0.6783, 0.6915, 0.6783, 0.6915, 0.6783, 0.6915, 0.6783, 0.6915, 0.6783, 0.6915, 0.6783, 0.6915, 0.6783, 0.6915, 0.6783, 0.6915, 0.6783, 0.6915, 0.6783, 0.7948, 0.7177, 0.7948, 0.7177, 0.7948, 0.7177, 0.7948, 0.7177, 0.7948, 0.7177, 0.7948, 0.7177, 0.7948, 0.7177, 0.7948, 0.7177, 0.7948, 0.7177, 0.7948, 0.7177, 0.7948, 0.7177, 0.7948, 0.7177, 0.7948, 0.7177, 0.7948, 0.7177, 0.7948, 0.7177, 0.7948, 0.7177, 0.7948, 0.7177, 0.7948, 0.7177, 0.7948, 0.7177, 0.7948, 0.7177, 0.7948, 0.7177, 0.7948, 0.7177, 0.7948, 0.7177, 0.7948, 0.7177, 0.7948, 0.7177, 0.7948, 0.7177, 0.7948, 0.7177, 0.7948, 0.7177, 0.7948, 0.7177, 0.7948, 0.7177, 0.7948, 0.7177, 0.7948, 0.7177, 0.7948, 0.7177, 0.7948, 0.7177, 0.7948, 0.7177, 0.7948, 0.7177, 0.7948, 0.7177, 0.7948, 0.7177, 0.7948, 0.7177, 0.7948, 0.7177, 0.7948, 0.7177, 0.7948, 0.7177, 0.7948, 0.7177, 0.7948, 0.7177, 0.7948, 0.7177, 0.7948, 0.7177, 0.7948, 0.7177, 0.7948, 0.7177, 0.7948, 0.7177, 0.7948, 0.7177, 0.7948, 0.7177, 0.7948, 0.7177, 0.7948, 0.7177, 0.7948, 0.7177, 0.7948, 0.7177, 0.7948, 0.7177, 0.7948, 0.7177, 0.7948, 0.7177, 0.7948, 0.7177, 0.7948, 0.7177, 0.7948, 0.7177, 0.7948, 0.7177, 0.7948, 0.7177, 0.7948, 0.7177, 0.7948, 0.7177, 0.7948, 0.7177, 0.7948, 0.7177, 0.7948, 0.7177, 0.7948, 0.7177, 0.7948, 0.7177, 0.7948, 0.7177, 0.7948, 0.7177, 0.7948, 0.7177, 0.7948, 0.7177, 0.7948, 0.7177, 0.7948, 0.7177, 0.7948, 0.7177, 0.7948, 0.7177, 0.7948, 0.7177, 0.7948, 0.7177, 0.7948, 0.7177, 0.7948, 0.7177, 0.7948, 0.7177, 0.7948, 0.7177, 0.7948, 0.7177, 0.7948, 0.7177, 0.7948, 0.7177, 0.7948, 0.7177])
me_cube_008.materials.append(mat_material)
me_cube_008.use_remesh_fix_poles = True
me_cube_008.use_remesh_preserve_attributes = False
me_cube_008.use_mirror_vertex_groups = False
me_cube_008.update()
me_cube_009 = bpy.data.meshes.new('Cube.009')
me_cube_009.from_pydata([(-0.25, -0.5, -1.49e-08), (-0.25, -0.5, 0.5), (-0.25, 0.5, -1.49e-08), (-0.25, 0.5, 0.5), (0.25, -0.5, -1.49e-08), (0.25, -0.5, 0.5), (0.25, 0.5, -1.49e-08), (0.25, 0.5, 0.5), (-0.25, -0.45, 0.05), (-0.25, -0.45, 0.45), (-0.25, 0.45, 0.45), (-0.25, 0.45, 0.05), (-0.2, 0.5, 0.05), (-0.2, 0.5, 0.45), (0.2, 0.5, 0.45), (0.2, 0.5, 0.05), (0.25, 0.45, 0.05), (0.25, 0.45, 0.45), (0.25, -0.45, 0.45), (0.25, -0.45, 0.05), (0.2, -0.5, 0.05), (0.2, -0.5, 0.45), (-0.2, -0.5, 0.45), (-0.2, -0.5, 0.05), (-0.2, -0.4, 0.1), (-0.2, -0.4, 0.4), (-0.2, 0.4, 0.4), (-0.2, 0.4, 0.1), (-0.15, 0.45, 0.1), (-0.15, 0.45, 0.4), (0.15, 0.45, 0.4), (0.15, 0.45, 0.1), (0.2, 0.4, 0.1), (0.2, 0.4, 0.4), (0.2, -0.4, 0.4), (0.2, -0.4, 0.1), (0.15, -0.45, 0.1), (0.15, -0.45, 0.4), (-0.15, -0.45, 0.4), (-0.15, -0.45, 0.1), (0.1977, 0.4477, 0.5), (-0.1977, 0.4477, 0.5), (-0.1977, -0.4477, 0.5), (0.1977, -0.4477, 0.5), (-0.1687, 0.3819, 0.3662), (0.1687, 0.3819, 0.3662), (0.1687, -0.3819, 0.3662), (-0.1687, -0.3819, 0.3662), (-0.1687, 0.3819, 0.1396), (0.1687, 0.3819, 0.1396), (0.1687, -0.3819, 0.1396), (-0.1687, -0.3819, 0.1396)], [], [(24, 25, 26, 27), (28, 29, 30, 31), (32, 33, 34, 35), (36, 37, 38, 39), (2, 6, 4, 0), (41, 42, 47, 44), (0, 1, 9, 8), (1, 3, 10, 9), (3, 2, 11, 10), (2, 0, 8, 11), (2, 3, 13, 12), (3, 7, 14, 13), (7, 6, 15, 14), (6, 2, 12, 15), (6, 7, 17, 16), (7, 5, 18, 17), (5, 4, 19, 18), (4, 6, 16, 19), (4, 5, 21, 20), (5, 1, 22, 21), (1, 0, 23, 22), (0, 4, 20, 23), (8, 9, 25, 24), (9, 10, 26, 25), (10, 11, 27, 26), (11, 8, 24, 27), (12, 13, 29, 28), (13, 14, 30, 29), (14, 15, 31, 30), (15, 12, 28, 31), (16, 17, 33, 32), (17, 18, 34, 33), (18, 19, 35, 34), (19, 16, 32, 35), (20, 21, 37, 36), (21, 22, 38, 37), (22, 23, 39, 38), (23, 20, 36, 39), (7, 3, 41, 40), (3, 1, 42, 41), (1, 5, 43, 42), (5, 7, 40, 43), (44, 47, 51, 48), (40, 41, 44, 45), (42, 43, 46, 47), (43, 40, 45, 46), (49, 48, 51, 50), (45, 44, 48, 49), (47, 46, 50, 51), (46, 45, 49, 50)])
_uv = me_cube_009.uv_layers.new(name='UVMap')
_uv.uv.foreach_set('vector', [0.6873, 0.1588, 0.6873, 0.1588, 0.6873, 0.1588, 0.6873, 0.1588, 0.6873, 0.1588, 0.6873, 0.1588, 0.6873, 0.1588, 0.6873, 0.1588, 0.6873, 0.1588, 0.6873, 0.1588, 0.6873, 0.1588, 0.6873, 0.1588, 0.6873, 0.1588, 0.6873, 0.1588, 0.6873, 0.1588, 0.6873, 0.1588, 0.6873, 0.1588, 0.6873, 0.1588, 0.6873, 0.1588, 0.6873, 0.1588, 0.8329, 0.006733, 0.8329, 0.006733, 0.8329, 0.006733, 0.8329, 0.006733, 0.6873, 0.1588, 0.6873, 0.1588, 0.6873, 0.1588, 0.6873, 0.1588, 0.6873, 0.1588, 0.6873, 0.1588, 0.6873, 0.1588, 0.6873, 0.1588, 0.6873, 0.1588, 0.6873, 0.1588, 0.6873, 0.1588, 0.6873, 0.1588, 0.6873, 0.1588, 0.6873, 0.1588, 0.6873, 0.1588, 0.6873, 0.1588, 0.6873, 0.1588, 0.6873, 0.1588, 0.6873, 0.1588, 0.6873, 0.1588, 0.6873, 0.1588, 0.6873, 0.1588, 0.6873, 0.1588, 0.6873, 0.1588, 0.6873, 0.1588, 0.6873, 0.1588, 0.6873, 0.1588, 0.6873, 0.1588, 0.6873, 0.1588, 0.6873, 0.1588, 0.6873, 0.1588, 0.6873, 0.1588, 0.6873, 0.1588, 0.6873, 0.1588, 0.6873, 0.1588, 0.6873, 0.1588, 0.6873, 0.1588, 0.6873, 0.1588, 0.6873, 0.1588, 0.6873, 0.1588, 0.6873, 0.1588, 0.6873, 0.1588, 0.6873, 0.1588, 0.6873, 0.1588, 0.6873, 0.1588, 0.6873, 0.1588, 0.6873, 0.1588, 0.6873, 0.1588, 0.6873, 0.1588, 0.6873, 0.1588, 0.6873, 0.1588, 0.6873, 0.1588, 0.6873, 0.1588, 0.6873, 0.1588, 0.6873, 0.1588, 0.6873, 0.1588, 0.6873, 0.1588, 0.6873, 0.1588, 0.6873, 0.1588, 0.6873, 0.1588, 0.6873, 0.1588, 0.6873, 0.1588, 0.6873, 0.1588, 0.6873, 0.1588, 0.6873, 0.1588, 0.6873, 0.1588, 0.6873, 0.1588, 0.6873, 0.1588, 0.6873, 0.1588, 0.6873, 0.1588, 0.6873, 0.1588, 0.6873, 0.1588, 0.6873, 0.1588, 0.6873, 0.1588, 0.6873, 0.1588, 0.6873, 0.1588, 0.6873, 0.1588, 0.6873, 0.1588, 0.6873, 0.1588, 0.6873, 0.1588, 0.6873, 0.1588, 0.6873, 0.1588, 0.6873, 0.1588, 0.6873, 0.1588, 0.6873, 0.1588, 0.6873, 0.1588, 0.6873, 0.1588, 0.6873, 0.1588, 0.6873, 0.1588, 0.6873, 0.1588, 0.6873, 0.1588, 0.6873, 0.1588, 0.6873, 0.1588, 0.6873, 0.1588, 0.6873, 0.1588, 0.6873, 0.1588, 0.6873, 0.1588, 0.6873, 0.1588, 0.6873, 0.1588, 0.6873, 0.1588, 0.6873, 0.1588, 0.6873, 0.1588, 0.6873, 0.1588, 0.6873, 0.1588, 0.6873, 0.1588, 0.6873, 0.1588, 0.6873, 0.1588, 0.6873, 0.1588, 0.6873, 0.1588, 0.6873, 0.1588, 0.6873, 0.1588, 0.6873, 0.1588, 0.6873, 0.1588, 0.6873, 0.1588, 0.6873, 0.1588, 0.6873, 0.1588, 0.6873, 0.1588, 0.6873, 0.1588, 0.6873, 0.1588, 0.6873, 0.1588, 0.6873, 0.1588, 0.6873, 0.1588, 0.6873, 0.1588, 0.6873, 0.1588, 0.6873, 0.1588, 0.6873, 0.1588, 0.6873, 0.1588, 0.6873, 0.1588, 0.6873, 0.1588, 0.6873, 0.1588, 0.6873, 0.1588, 0.6873, 0.1588, 0.6873, 0.1588, 0.6873, 0.1588, 0.6873, 0.1588, 0.6873, 0.1588, 0.6873, 0.1588, 0.6873, 0.1588, 0.6873, 0.1588, 0.6873, 0.1588, 0.6873, 0.1588, 0.6873, 0.1588, 0.6873, 0.1588, 0.6873, 0.1588, 0.8329, 0.006733, 0.8329, 0.006733, 0.8329, 0.006733, 0.8329, 0.006733, 0.8329, 0.006733, 0.8329, 0.006733, 0.8329, 0.006733, 0.8329, 0.006733, 0.8329, 0.006733, 0.8329, 0.006733, 0.8329, 0.006733, 0.8329, 0.006733, 0.8329, 0.006733, 0.8329, 0.006733, 0.8329, 0.006733, 0.8329, 0.006733, 0.8329, 0.006733, 0.8329, 0.006733, 0.8329, 0.006733, 0.8329, 0.006733, 0.8329, 0.006733, 0.8329, 0.006733, 0.8329, 0.006733, 0.8329, 0.006733, 0.8329, 0.006733, 0.8329, 0.006733, 0.8329, 0.006733, 0.8329, 0.006733, 0.8329, 0.006733, 0.8329, 0.006733, 0.8329, 0.006733, 0.8329, 0.006733])
me_cube_009.materials.append(mat_material)
me_cube_009.use_remesh_fix_poles = True
me_cube_009.use_remesh_preserve_attributes = False
me_cube_009.use_mirror_vertex_groups = False
me_cube_009.update()
me_cube_010 = bpy.data.meshes.new('Cube.010')
me_cube_010.from_pydata([(-0.002822, -0.5, 0.003866), (-0.002822, -0.5, 0.1689), (-0.002822, 0.5, 0.003866), (-0.002822, 0.5, 0.1689), (0.4972, -0.5, 0.003866), (0.4972, -0.5, 0.1689), (0.4972, 0.5, 0.003866), (0.4972, 0.5, 0.1689), (-0.002822, -0.487, 0.01683), (-0.002822, -0.487, 0.1559), (-0.002822, 0.487, 0.1559), (-0.002822, 0.487, 0.01683), (0.01014, 0.5, 0.01683), (0.01014, 0.5, 0.1559), (0.4842, 0.5, 0.1559), (0.4842, 0.5, 0.01683), (0.4972, 0.487, 0.01683), (0.4972, 0.487, 0.1559), (0.4972, -0.487, 0.1559), (0.4972, -0.487, 0.01683), (0.4842, -0.5, 0.01683), (0.4842, -0.5, 0.1559), (0.01014, -0.5, 0.1559), (0.01014, -0.5, 0.01683), (-0.02282, -0.4553, 0.04857), (-0.02282, -0.4553, 0.1242), (-0.02282, 0.4553, 0.1242), (-0.02282, 0.4553, 0.04857), (0.04188, 0.52, 0.04857), (0.04188, 0.52, 0.1242), (0.4525, 0.52, 0.1242), (0.4525, 0.52, 0.04857), (0.5172, 0.4553, 0.04857), (0.5172, 0.4553, 0.1242), (0.5172, -0.4553, 0.1242), (0.5172, -0.4553, 0.04857), (0.4525, -0.52, 0.04857), (0.4525, -0.52, 0.1242), (0.04188, -0.52, 0.1242), (0.04188, -0.52, 0.04857), (0.5172, 0.1883, 0.05736), (0.5172, 0.1883, 0.1154), (0.5172, -0.1883, 0.1154), (0.5172, -0.1883, 0.05736), (0.5469, 0.1883, 0.1154), (0.5469, 0.1883, 0.05736), (0.5469, -0.1883, 0.05736), (0.5469, -0.1883, 0.1154), (0.5241, 0.1863, 0.06427), (0.5241, 0.1863, 0.1085), (0.54, 0.1863, 0.1085), (0.54, 0.1863, 0.06427), (0.5241, -0.1863, 0.1085), (0.5241, -0.1863, 0.06427), (0.54, -0.1863, 0.06427), (0.54, -0.1863, 0.1085), (0.5241, -0.1814, 0.05936), (0.5241, 0.1814, 0.05936), (0.54, 0.1814, 0.05936), (0.54, -0.1814, 0.05936), (0.5241, 0.1814, 0.1134), (0.5241, -0.1814, 0.1134), (0.54, -0.1814, 0.1134), (0.54, 0.1814, 0.1134)], [], [(24, 25, 26, 27), (28, 29, 30, 31), (32, 33, 34, 35), (36, 37, 38, 39), (2, 6, 4, 0), (7, 3, 1, 5), (0, 1, 9, 8), (1, 3, 10, 9), (3, 2, 11, 10), (2, 0, 8, 11), (2, 3, 13, 12), (3, 7, 14, 13), (7, 6, 15, 14), (6, 2, 12, 15), (6, 7, 17, 16), (7, 5, 18, 17), (5, 4, 19, 18), (4, 6, 16, 19), (4, 5, 21, 20), (5, 1, 22, 21), (1, 0, 23, 22), (0, 4, 20, 23), (8, 9, 25, 24), (9, 10, 26, 25), (10, 11, 27, 26), (11, 8, 24, 27), (12, 13, 29, 28), (13, 14, 30, 29), (14, 15, 31, 30), (15, 12, 28, 31), (16, 17, 33, 32), (17, 18, 34, 33), (18, 19, 35, 34), (19, 16, 32, 35), (20, 21, 37, 36), (21, 22, 38, 37), (22, 23, 39, 38), (23, 20, 36, 39), (40, 43, 42, 41), (45, 44, 47, 46), (48, 49, 50, 51), (52, 53, 54, 55), (56, 57, 58, 59), (60, 61, 62, 63), (40, 41, 49, 48), (41, 44, 50, 49), (44, 45, 51, 50), (45, 40, 48, 51), (42, 43, 53, 52), (43, 46, 54, 53), (46, 47, 55, 54), (47, 42, 52, 55), (43, 40, 57, 56), (40, 45, 58, 57), (45, 46, 59, 58), (46, 43, 56, 59), (41, 42, 61, 60), (42, 47, 62, 61), (47, 44, 63, 62), (44, 41, 60, 63)])
_uv = me_cube_010.uv_layers.new(name='UVMap')
_uv.uv.foreach_set('vector', [0.6873, 0.1588, 0.6873, 0.1588, 0.6873, 0.1588, 0.6873, 0.1588, 0.6873, 0.1588, 0.6873, 0.1588, 0.6873, 0.1588, 0.6873, 0.1588, 0.6873, 0.1588, 0.6873, 0.1588, 0.6873, 0.1588, 0.6873, 0.1588, 0.6873, 0.1588, 0.6873, 0.1588, 0.6873, 0.1588, 0.6873, 0.1588, 0.6873, 0.1588, 0.6873, 0.1588, 0.6873, 0.1588, 0.6873, 0.1588, 0.6873, 0.1588, 0.6873, 0.1588, 0.6873, 0.1588, 0.6873, 0.1588, 0.6873, 0.1588, 0.6873, 0.1588, 0.6873, 0.1588, 0.6873, 0.1588, 0.6873, 0.1588, 0.6873, 0.1588, 0.6873, 0.1588, 0.6873, 0.1588, 0.6873, 0.1588, 0.6873, 0.1588, 0.6873, 0.1588, 0.6873, 0.1588, 0.6873, 0.1588, 0.6873, 0.1588, 0.6873, 0.1588, 0.6873, 0.1588, 0.6873, 0.1588, 0.6873, 0.1588, 0.6873, 0.1588, 0.6873, 0.1588, 0.6873, 0.1588, 0.6873, 0.1588, 0.6873, 0.1588, 0.6873, 0.1588, 0.6873, 0.1588, 0.6873, 0.1588, 0.6873, 0.1588, 0.6873, 0.1588, 0.6873, 0.1588, 0.6873, 0.1588, 0.6873, 0.1588, 0.6873, 0.1588, 0.6873, 0.1588, 0.6873, 0.1588, 0.6873, 0.1588, 0.6873, 0.1588, 0.6873, 0.1588, 0.6873, 0.1588, 0.6873, 0.1588, 0.6873, 0.1588, 0.6873, 0.1588, 0.6873, 0.1588, 0.6873, 0.1588, 0.6873, 0.1588, 0.6873, 0.1588, 0.6873, 0.1588, 0.6873, 0.1588, 0.6873, 0.1588, 0.6873, 0.1588, 0.6873, 0.1588, 0.6873, 0.1588, 0.6873, 0.1588, 0.6873, 0.1588, 0.6873, 0.1588, 0.6873, 0.1588, 0.6873, 0.1588, 0.6873, 0.1588, 0.6873, 0.1588, 0.6873, 0.1588, 0.6873, 0.1588, 0.6873, 0.1588, 0.6873, 0.1588, 0.6873, 0.1588, 0.6873, 0.1588, 0.6873, 0.1588, 0.6873, 0.1588, 0.6873, 0.1588, 0.6873, 0.1588, 0.6873, 0.1588, 0.6873, 0.1588, 0.6873, 0.1588, 0.6873, 0.1588, 0.6873, 0.1588, 0.6873, 0.1588, 0.6873, 0.1588, 0.6873, 0.1588, 0.6873, 0.1588, 0.6873, 0.1588, 0.6873, 0.1588, 0.6873, 0.1588, 0.6873, 0.1588, 0.6873, 0.1588, 0.6873, 0.1588, 0.6873, 0.1588, 0.6873, 0.1588, 0.6873, 0.1588, 0.6873, 0.1588, 0.6873, 0.1588, 0.6873, 0.1588, 0.6873, 0.1588, 0.6873, 0.1588, 0.6873, 0.1588, 0.6873, 0.1588, 0.6873, 0.1588, 0.6873, 0.1588, 0.6873, 0.1588, 0.6873, 0.1588, 0.6873, 0.1588, 0.6873, 0.1588, 0.6873, 0.1588, 0.6873, 0.1588, 0.6873, 0.1588, 0.6873, 0.1588, 0.6873, 0.1588, 0.6873, 0.1588, 0.6873, 0.1588, 0.6873, 0.1588, 0.6873, 0.1588, 0.6873, 0.1588, 0.6873, 0.1588, 0.6873, 0.1588, 0.6873, 0.1588, 0.6873, 0.1588, 0.6873, 0.1588, 0.6873, 0.1588, 0.6873, 0.1588, 0.6873, 0.1588, 0.6873, 0.1588, 0.6873, 0.1588, 0.6873, 0.1588, 0.6873, 0.1588, 0.6873, 0.1588, 0.6873, 0.1588, 0.6873, 0.1588, 0.6873, 0.1588, 0.6873, 0.1588, 0.6873, 0.1588, 0.6873, 0.1588, 0.7907, 0.1982, 0.7907, 0.1982, 0.7907, 0.1982, 0.7907, 0.1982, 0.7907, 0.1982, 0.7907, 0.1982, 0.7907, 0.1982, 0.7907, 0.1982, 0.7907, 0.1982, 0.7907, 0.1982, 0.7907, 0.1982, 0.7907, 0.1982, 0.7907, 0.1982, 0.7907, 0.1982, 0.7907, 0.1982, 0.7907, 0.1982, 0.7907, 0.1982, 0.7907, 0.1982, 0.7907, 0.1982, 0.7907, 0.1982, 0.7907, 0.1982, 0.7907, 0.1982, 0.7907, 0.1982, 0.7907, 0.1982, 0.7907, 0.1982, 0.7907, 0.1982, 0.7907, 0.1982, 0.7907, 0.1982, 0.7907, 0.1982, 0.7907, 0.1982, 0.7907, 0.1982, 0.7907, 0.1982, 0.7907, 0.1982, 0.7907, 0.1982, 0.7907, 0.1982, 0.7907, 0.1982, 0.7907, 0.1982, 0.7907, 0.1982, 0.7907, 0.1982, 0.7907, 0.1982, 0.7907, 0.1982, 0.7907, 0.1982, 0.7907, 0.1982, 0.7907, 0.1982, 0.7907, 0.1982, 0.7907, 0.1982, 0.7907, 0.1982, 0.7907, 0.1982, 0.7907, 0.1982, 0.7907, 0.1982, 0.7907, 0.1982, 0.7907, 0.1982, 0.7907, 0.1982, 0.7907, 0.1982, 0.7907, 0.1982, 0.7907, 0.1982, 0.7907, 0.1982, 0.7907, 0.1982, 0.7907, 0.1982, 0.7907, 0.1982, 0.7907, 0.1982, 0.7907, 0.1982, 0.7907, 0.1982, 0.7907, 0.1982, 0.7907, 0.1982, 0.7907, 0.1982, 0.7907, 0.1982, 0.7907, 0.1982, 0.7907, 0.1982, 0.7907, 0.1982, 0.7907, 0.1982, 0.7907, 0.1982, 0.7907, 0.1982, 0.7907, 0.1982, 0.7907, 0.1982, 0.7907, 0.1982, 0.7907, 0.1982, 0.7907, 0.1982, 0.7907, 0.1982, 0.7907, 0.1982, 0.7907, 0.1982, 0.7907, 0.1982, 0.7907, 0.1982, 0.7907, 0.1982, 0.7907, 0.1982, 0.7907, 0.1982, 0.7907, 0.1982, 0.7907, 0.1982])
me_cube_010.materials.append(mat_material)
me_cube_010.use_remesh_fix_poles = True
me_cube_010.use_remesh_preserve_attributes = False
me_cube_010.use_mirror_vertex_groups = False
me_cube_010.update()

# ---- objects
ob_basic_chest = bpy.data.objects.new('Basic Chest', me_cube_002)
ob_basic_chest_lid = bpy.data.objects.new('Basic Chest.Lid', me_cube_004)
ob_basic_chest_001 = bpy.data.objects.new('Basic Chest.001', me_cube_007)
ob_basic_chest_lid_001 = bpy.data.objects.new('Basic Chest.Lid.001', me_cube_008)
ob_basic_chest_002 = bpy.data.objects.new('Basic Chest.002', me_cube_009)
ob_basic_chest_lid_002 = bpy.data.objects.new('Basic Chest.Lid.002', me_cube_010)

# ---- transforms, parenting, visibility, modifiers, constraints
ob_basic_chest.location = (0.0, 0.0, 0.0)
ob_basic_chest.lineart.crease_threshold = 0.0
ob_basic_chest_lid.parent = ob_basic_chest
ob_basic_chest_lid.matrix_parent_inverse = Matrix(((1.0, -0.0, -0.0, -0.0), (-0.0, 1.0, 0.0, 2.0), (-0.0, -0.0, 1.0, -0.0), (-0.0, 0.0, -0.0, 1.0)))
ob_basic_chest_lid.location = (-0.2468, -2.0, 0.4957)
ob_basic_chest_lid.rotation_euler = (0.0, -0.002594, 0.0)
ob_basic_chest_lid.lineart.crease_threshold = 0.0
ob_basic_chest_001.location = (0.0, 0.0, 0.0)
ob_basic_chest_001.lineart.crease_threshold = 0.0
ob_basic_chest_lid_001.parent = ob_basic_chest_001
ob_basic_chest_lid_001.matrix_parent_inverse = Matrix(((1.0, -0.0, -0.0, -0.0), (-0.0, 1.0, 0.0, 2.0), (-0.0, -0.0, 1.0, -0.0), (-0.0, 0.0, -0.0, 1.0)))
ob_basic_chest_lid_001.location = (-0.2468, -2.0, 0.4957)
ob_basic_chest_lid_001.rotation_euler = (0.0, -0.002594, 0.0)
ob_basic_chest_lid_001.lineart.crease_threshold = 0.0
ob_basic_chest_002.location = (0.0, 0.0, 0.0)
ob_basic_chest_002.lineart.crease_threshold = 0.0
ob_basic_chest_lid_002.parent = ob_basic_chest_002
ob_basic_chest_lid_002.matrix_parent_inverse = Matrix(((1.0, -0.0, -0.0, -0.0), (-0.0, 1.0, 0.0, 2.0), (-0.0, -0.0, 1.0, -0.0), (-0.0, 0.0, -0.0, 1.0)))
ob_basic_chest_lid_002.location = (-0.2468, -2.0, 0.4957)
ob_basic_chest_lid_002.rotation_euler = (0.0, -0.002594, 0.0)
ob_basic_chest_lid_002.lineart.crease_threshold = 0.0

# ---- collection membership
col_collection.objects.link(ob_basic_chest)
col_collection.objects.link(ob_basic_chest_lid)
col_collection.objects.link(ob_basic_chest_001)
col_collection.objects.link(ob_basic_chest_lid_001)
col_collection.objects.link(ob_basic_chest_002)
col_collection.objects.link(ob_basic_chest_lid_002)

# ---- scene / render settings (as saved in the file)
scene.frame_start = 1; scene.frame_end = 250; scene.frame_set(1)
scene.render.engine = 'BLENDER_EEVEE_NEXT'
scene.cycles.use_denoising = False
scene.cycles.samples = 128
scene.cycles.sampling_pattern = 'TABULATED_SOBOL'
scene.cycles.use_adaptive_sampling = False
scene.cycles.use_light_tree = False
scene.view_settings.view_transform = 'Filmic'
bpy.context.view_layer.update()

# ---- added for rendering (the .blend has no active camera and no usable light): camera, sun
cam_auto = bpy.data.cameras.new('AutoCamera')
cam_auto.lens = 50.0
cam_auto.sensor_width = 36.0
cam_auto.clip_end = 1000.0
ob_auto_camera = bpy.data.objects.new('AutoCamera', cam_auto)
scene.collection.objects.link(ob_auto_camera)
ob_auto_camera.location = (1.27352, -1.5102, 1.33979)
ob_auto_camera.rotation_euler = (1.09748, -7.21219e-08, 0.694738)
scene.camera = ob_auto_camera
light_auto_sun = bpy.data.lights.new('AutoSun', 'SUN')
light_auto_sun.energy = 3.0
light_auto_sun.angle = 0.0523599
ob_auto_sun = bpy.data.objects.new('AutoSun', light_auto_sun)
scene.collection.objects.link(ob_auto_sun)
ob_auto_sun.rotation_euler = (0.872665, 0.174533, 0.523599)
bpy.context.view_layer.update()
